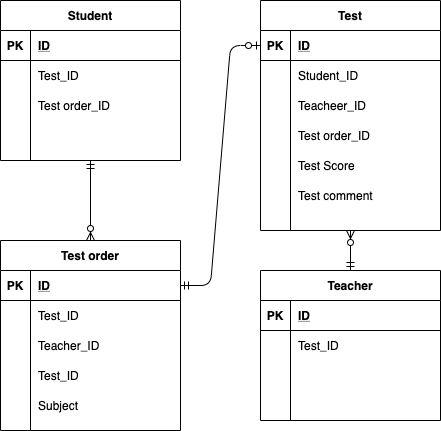

The diagram above was exported from draw.io. Its source (the exported page's mxGraphModel, read from the mxfile embedded in the PNG):
<mxGraphModel dx="529" dy="305" grid="1" gridSize="10" guides="1" tooltips="1" connect="1" arrows="1" fold="1" page="1" pageScale="1" pageWidth="827" pageHeight="1169" math="0" shadow="0">
  <root>
    <mxCell id="0" />
    <mxCell id="1" parent="0" />
    <mxCell id="2" value="Student" style="shape=table;startSize=30;container=1;collapsible=1;childLayout=tableLayout;fixedRows=1;rowLines=0;fontStyle=1;align=center;resizeLast=1;" parent="1" vertex="1">
      <mxGeometry x="60" y="80" width="180" height="160" as="geometry" />
    </mxCell>
    <mxCell id="3" value="" style="shape=partialRectangle;collapsible=0;dropTarget=0;pointerEvents=0;fillColor=none;top=0;left=0;bottom=1;right=0;points=[[0,0.5],[1,0.5]];portConstraint=eastwest;" parent="2" vertex="1">
      <mxGeometry y="30" width="180" height="30" as="geometry" />
    </mxCell>
    <mxCell id="4" value="PK" style="shape=partialRectangle;connectable=0;fillColor=none;top=0;left=0;bottom=0;right=0;fontStyle=1;overflow=hidden;" parent="3" vertex="1">
      <mxGeometry width="30" height="30" as="geometry" />
    </mxCell>
    <mxCell id="5" value="ID" style="shape=partialRectangle;connectable=0;fillColor=none;top=0;left=0;bottom=0;right=0;align=left;spacingLeft=6;fontStyle=5;overflow=hidden;" parent="3" vertex="1">
      <mxGeometry x="30" width="150" height="30" as="geometry" />
    </mxCell>
    <mxCell id="6" value="" style="shape=partialRectangle;collapsible=0;dropTarget=0;pointerEvents=0;fillColor=none;top=0;left=0;bottom=0;right=0;points=[[0,0.5],[1,0.5]];portConstraint=eastwest;" parent="2" vertex="1">
      <mxGeometry y="60" width="180" height="30" as="geometry" />
    </mxCell>
    <mxCell id="7" value="" style="shape=partialRectangle;connectable=0;fillColor=none;top=0;left=0;bottom=0;right=0;editable=1;overflow=hidden;" parent="6" vertex="1">
      <mxGeometry width="30" height="30" as="geometry" />
    </mxCell>
    <mxCell id="8" value="Test_ID" style="shape=partialRectangle;connectable=0;fillColor=none;top=0;left=0;bottom=0;right=0;align=left;spacingLeft=6;overflow=hidden;" parent="6" vertex="1">
      <mxGeometry x="30" width="150" height="30" as="geometry" />
    </mxCell>
    <mxCell id="9" value="" style="shape=partialRectangle;collapsible=0;dropTarget=0;pointerEvents=0;fillColor=none;top=0;left=0;bottom=0;right=0;points=[[0,0.5],[1,0.5]];portConstraint=eastwest;" parent="2" vertex="1">
      <mxGeometry y="90" width="180" height="30" as="geometry" />
    </mxCell>
    <mxCell id="10" value="" style="shape=partialRectangle;connectable=0;fillColor=none;top=0;left=0;bottom=0;right=0;editable=1;overflow=hidden;" parent="9" vertex="1">
      <mxGeometry width="30" height="30" as="geometry" />
    </mxCell>
    <mxCell id="11" value="Test order_ID" style="shape=partialRectangle;connectable=0;fillColor=none;top=0;left=0;bottom=0;right=0;align=left;spacingLeft=6;overflow=hidden;" parent="9" vertex="1">
      <mxGeometry x="30" width="150" height="30" as="geometry" />
    </mxCell>
    <mxCell id="12" value="" style="shape=partialRectangle;collapsible=0;dropTarget=0;pointerEvents=0;fillColor=none;top=0;left=0;bottom=0;right=0;points=[[0,0.5],[1,0.5]];portConstraint=eastwest;" parent="2" vertex="1">
      <mxGeometry y="120" width="180" height="30" as="geometry" />
    </mxCell>
    <mxCell id="13" value="" style="shape=partialRectangle;connectable=0;fillColor=none;top=0;left=0;bottom=0;right=0;editable=1;overflow=hidden;" parent="12" vertex="1">
      <mxGeometry width="30" height="30" as="geometry" />
    </mxCell>
    <mxCell id="14" value="" style="shape=partialRectangle;connectable=0;fillColor=none;top=0;left=0;bottom=0;right=0;align=left;spacingLeft=6;overflow=hidden;" parent="12" vertex="1">
      <mxGeometry x="30" width="150" height="30" as="geometry" />
    </mxCell>
    <mxCell id="15" value="Teacher" style="shape=table;startSize=30;container=1;collapsible=1;childLayout=tableLayout;fixedRows=1;rowLines=0;fontStyle=1;align=center;resizeLast=1;" parent="1" vertex="1">
      <mxGeometry x="320" y="350" width="180" height="150" as="geometry" />
    </mxCell>
    <mxCell id="16" value="" style="shape=partialRectangle;collapsible=0;dropTarget=0;pointerEvents=0;fillColor=none;top=0;left=0;bottom=1;right=0;points=[[0,0.5],[1,0.5]];portConstraint=eastwest;" parent="15" vertex="1">
      <mxGeometry y="30" width="180" height="30" as="geometry" />
    </mxCell>
    <mxCell id="17" value="PK" style="shape=partialRectangle;connectable=0;fillColor=none;top=0;left=0;bottom=0;right=0;fontStyle=1;overflow=hidden;" parent="16" vertex="1">
      <mxGeometry width="30" height="30" as="geometry" />
    </mxCell>
    <mxCell id="18" value="ID" style="shape=partialRectangle;connectable=0;fillColor=none;top=0;left=0;bottom=0;right=0;align=left;spacingLeft=6;fontStyle=5;overflow=hidden;" parent="16" vertex="1">
      <mxGeometry x="30" width="150" height="30" as="geometry" />
    </mxCell>
    <mxCell id="19" value="" style="shape=partialRectangle;collapsible=0;dropTarget=0;pointerEvents=0;fillColor=none;top=0;left=0;bottom=0;right=0;points=[[0,0.5],[1,0.5]];portConstraint=eastwest;" parent="15" vertex="1">
      <mxGeometry y="60" width="180" height="30" as="geometry" />
    </mxCell>
    <mxCell id="20" value="" style="shape=partialRectangle;connectable=0;fillColor=none;top=0;left=0;bottom=0;right=0;editable=1;overflow=hidden;" parent="19" vertex="1">
      <mxGeometry width="30" height="30" as="geometry" />
    </mxCell>
    <mxCell id="21" value="Test_ID" style="shape=partialRectangle;connectable=0;fillColor=none;top=0;left=0;bottom=0;right=0;align=left;spacingLeft=6;overflow=hidden;" parent="19" vertex="1">
      <mxGeometry x="30" width="150" height="30" as="geometry" />
    </mxCell>
    <mxCell id="22" value="" style="shape=partialRectangle;collapsible=0;dropTarget=0;pointerEvents=0;fillColor=none;top=0;left=0;bottom=0;right=0;points=[[0,0.5],[1,0.5]];portConstraint=eastwest;" parent="15" vertex="1">
      <mxGeometry y="90" width="180" height="30" as="geometry" />
    </mxCell>
    <mxCell id="23" value="" style="shape=partialRectangle;connectable=0;fillColor=none;top=0;left=0;bottom=0;right=0;editable=1;overflow=hidden;" parent="22" vertex="1">
      <mxGeometry width="30" height="30" as="geometry" />
    </mxCell>
    <mxCell id="24" value="" style="shape=partialRectangle;connectable=0;fillColor=none;top=0;left=0;bottom=0;right=0;align=left;spacingLeft=6;overflow=hidden;" parent="22" vertex="1">
      <mxGeometry x="30" width="150" height="30" as="geometry" />
    </mxCell>
    <mxCell id="25" value="" style="shape=partialRectangle;collapsible=0;dropTarget=0;pointerEvents=0;fillColor=none;top=0;left=0;bottom=0;right=0;points=[[0,0.5],[1,0.5]];portConstraint=eastwest;" parent="15" vertex="1">
      <mxGeometry y="120" width="180" height="30" as="geometry" />
    </mxCell>
    <mxCell id="26" value="" style="shape=partialRectangle;connectable=0;fillColor=none;top=0;left=0;bottom=0;right=0;editable=1;overflow=hidden;" parent="25" vertex="1">
      <mxGeometry width="30" height="30" as="geometry" />
    </mxCell>
    <mxCell id="27" value="" style="shape=partialRectangle;connectable=0;fillColor=none;top=0;left=0;bottom=0;right=0;align=left;spacingLeft=6;overflow=hidden;" parent="25" vertex="1">
      <mxGeometry x="30" width="150" height="30" as="geometry" />
    </mxCell>
    <mxCell id="28" value="Test" style="shape=table;startSize=30;container=1;collapsible=1;childLayout=tableLayout;fixedRows=1;rowLines=0;fontStyle=1;align=center;resizeLast=1;" parent="1" vertex="1">
      <mxGeometry x="320" y="80" width="180" height="230" as="geometry" />
    </mxCell>
    <mxCell id="29" value="" style="shape=partialRectangle;collapsible=0;dropTarget=0;pointerEvents=0;fillColor=none;top=0;left=0;bottom=1;right=0;points=[[0,0.5],[1,0.5]];portConstraint=eastwest;" parent="28" vertex="1">
      <mxGeometry y="30" width="180" height="30" as="geometry" />
    </mxCell>
    <mxCell id="30" value="PK" style="shape=partialRectangle;connectable=0;fillColor=none;top=0;left=0;bottom=0;right=0;fontStyle=1;overflow=hidden;" parent="29" vertex="1">
      <mxGeometry width="30" height="30" as="geometry" />
    </mxCell>
    <mxCell id="31" value="ID" style="shape=partialRectangle;connectable=0;fillColor=none;top=0;left=0;bottom=0;right=0;align=left;spacingLeft=6;fontStyle=5;overflow=hidden;" parent="29" vertex="1">
      <mxGeometry x="30" width="150" height="30" as="geometry" />
    </mxCell>
    <mxCell id="32" value="" style="shape=partialRectangle;collapsible=0;dropTarget=0;pointerEvents=0;fillColor=none;top=0;left=0;bottom=0;right=0;points=[[0,0.5],[1,0.5]];portConstraint=eastwest;" parent="28" vertex="1">
      <mxGeometry y="60" width="180" height="30" as="geometry" />
    </mxCell>
    <mxCell id="33" value="" style="shape=partialRectangle;connectable=0;fillColor=none;top=0;left=0;bottom=0;right=0;editable=1;overflow=hidden;" parent="32" vertex="1">
      <mxGeometry width="30" height="30" as="geometry" />
    </mxCell>
    <mxCell id="34" value="Student_ID" style="shape=partialRectangle;connectable=0;fillColor=none;top=0;left=0;bottom=0;right=0;align=left;spacingLeft=6;overflow=hidden;" parent="32" vertex="1">
      <mxGeometry x="30" width="150" height="30" as="geometry" />
    </mxCell>
    <mxCell id="35" value="" style="shape=partialRectangle;collapsible=0;dropTarget=0;pointerEvents=0;fillColor=none;top=0;left=0;bottom=0;right=0;points=[[0,0.5],[1,0.5]];portConstraint=eastwest;" parent="28" vertex="1">
      <mxGeometry y="90" width="180" height="30" as="geometry" />
    </mxCell>
    <mxCell id="36" value="" style="shape=partialRectangle;connectable=0;fillColor=none;top=0;left=0;bottom=0;right=0;editable=1;overflow=hidden;" parent="35" vertex="1">
      <mxGeometry width="30" height="30" as="geometry" />
    </mxCell>
    <mxCell id="37" value="Teacheer_ID" style="shape=partialRectangle;connectable=0;fillColor=none;top=0;left=0;bottom=0;right=0;align=left;spacingLeft=6;overflow=hidden;" parent="35" vertex="1">
      <mxGeometry x="30" width="150" height="30" as="geometry" />
    </mxCell>
    <mxCell id="38" value="" style="shape=partialRectangle;collapsible=0;dropTarget=0;pointerEvents=0;fillColor=none;top=0;left=0;bottom=0;right=0;points=[[0,0.5],[1,0.5]];portConstraint=eastwest;" parent="28" vertex="1">
      <mxGeometry y="120" width="180" height="30" as="geometry" />
    </mxCell>
    <mxCell id="39" value="" style="shape=partialRectangle;connectable=0;fillColor=none;top=0;left=0;bottom=0;right=0;editable=1;overflow=hidden;" parent="38" vertex="1">
      <mxGeometry width="30" height="30" as="geometry" />
    </mxCell>
    <mxCell id="40" value="Test order_ID" style="shape=partialRectangle;connectable=0;fillColor=none;top=0;left=0;bottom=0;right=0;align=left;spacingLeft=6;overflow=hidden;" parent="38" vertex="1">
      <mxGeometry x="30" width="150" height="30" as="geometry" />
    </mxCell>
    <mxCell id="41" value="Test order" style="shape=table;startSize=30;container=1;collapsible=1;childLayout=tableLayout;fixedRows=1;rowLines=0;fontStyle=1;align=center;resizeLast=1;" parent="1" vertex="1">
      <mxGeometry x="60" y="320" width="180" height="190" as="geometry" />
    </mxCell>
    <mxCell id="42" value="" style="shape=partialRectangle;collapsible=0;dropTarget=0;pointerEvents=0;fillColor=none;top=0;left=0;bottom=1;right=0;points=[[0,0.5],[1,0.5]];portConstraint=eastwest;" parent="41" vertex="1">
      <mxGeometry y="30" width="180" height="30" as="geometry" />
    </mxCell>
    <mxCell id="43" value="PK" style="shape=partialRectangle;connectable=0;fillColor=none;top=0;left=0;bottom=0;right=0;fontStyle=1;overflow=hidden;" parent="42" vertex="1">
      <mxGeometry width="30" height="30" as="geometry" />
    </mxCell>
    <mxCell id="44" value="ID" style="shape=partialRectangle;connectable=0;fillColor=none;top=0;left=0;bottom=0;right=0;align=left;spacingLeft=6;fontStyle=5;overflow=hidden;" parent="42" vertex="1">
      <mxGeometry x="30" width="150" height="30" as="geometry" />
    </mxCell>
    <mxCell id="45" value="" style="shape=partialRectangle;collapsible=0;dropTarget=0;pointerEvents=0;fillColor=none;top=0;left=0;bottom=0;right=0;points=[[0,0.5],[1,0.5]];portConstraint=eastwest;" parent="41" vertex="1">
      <mxGeometry y="60" width="180" height="30" as="geometry" />
    </mxCell>
    <mxCell id="46" value="" style="shape=partialRectangle;connectable=0;fillColor=none;top=0;left=0;bottom=0;right=0;editable=1;overflow=hidden;" parent="45" vertex="1">
      <mxGeometry width="30" height="30" as="geometry" />
    </mxCell>
    <mxCell id="47" value="Test_ID" style="shape=partialRectangle;connectable=0;fillColor=none;top=0;left=0;bottom=0;right=0;align=left;spacingLeft=6;overflow=hidden;" parent="45" vertex="1">
      <mxGeometry x="30" width="150" height="30" as="geometry" />
    </mxCell>
    <mxCell id="48" value="" style="shape=partialRectangle;collapsible=0;dropTarget=0;pointerEvents=0;fillColor=none;top=0;left=0;bottom=0;right=0;points=[[0,0.5],[1,0.5]];portConstraint=eastwest;" parent="41" vertex="1">
      <mxGeometry y="90" width="180" height="30" as="geometry" />
    </mxCell>
    <mxCell id="49" value="" style="shape=partialRectangle;connectable=0;fillColor=none;top=0;left=0;bottom=0;right=0;editable=1;overflow=hidden;" parent="48" vertex="1">
      <mxGeometry width="30" height="30" as="geometry" />
    </mxCell>
    <mxCell id="50" value="Teacher_ID" style="shape=partialRectangle;connectable=0;fillColor=none;top=0;left=0;bottom=0;right=0;align=left;spacingLeft=6;overflow=hidden;" parent="48" vertex="1">
      <mxGeometry x="30" width="150" height="30" as="geometry" />
    </mxCell>
    <mxCell id="51" value="" style="shape=partialRectangle;collapsible=0;dropTarget=0;pointerEvents=0;fillColor=none;top=0;left=0;bottom=0;right=0;points=[[0,0.5],[1,0.5]];portConstraint=eastwest;" parent="41" vertex="1">
      <mxGeometry y="120" width="180" height="30" as="geometry" />
    </mxCell>
    <mxCell id="52" value="" style="shape=partialRectangle;connectable=0;fillColor=none;top=0;left=0;bottom=0;right=0;editable=1;overflow=hidden;" parent="51" vertex="1">
      <mxGeometry width="30" height="30" as="geometry" />
    </mxCell>
    <mxCell id="53" value="Test_ID" style="shape=partialRectangle;connectable=0;fillColor=none;top=0;left=0;bottom=0;right=0;align=left;spacingLeft=6;overflow=hidden;" parent="51" vertex="1">
      <mxGeometry x="30" width="150" height="30" as="geometry" />
    </mxCell>
    <mxCell id="55" value="" style="fontSize=12;html=1;endArrow=ERzeroToMany;startArrow=ERmandOne;exitX=0.5;exitY=1;exitDx=0;exitDy=0;" parent="1" source="2" target="41" edge="1">
      <mxGeometry width="100" height="100" relative="1" as="geometry">
        <mxPoint x="250" y="135" as="sourcePoint" />
        <mxPoint x="440" y="300" as="targetPoint" />
      </mxGeometry>
    </mxCell>
    <mxCell id="57" value="" style="fontSize=12;html=1;endArrow=ERzeroToMany;startArrow=ERmandOne;exitX=0.5;exitY=0;exitDx=0;exitDy=0;" parent="1" source="15" edge="1">
      <mxGeometry width="100" height="100" relative="1" as="geometry">
        <mxPoint x="260" y="145" as="sourcePoint" />
        <mxPoint x="410" y="310" as="targetPoint" />
      </mxGeometry>
    </mxCell>
    <mxCell id="60" value="Test Score" style="shape=partialRectangle;connectable=0;fillColor=none;top=0;left=0;bottom=0;right=0;align=left;spacingLeft=6;overflow=hidden;" parent="1" vertex="1">
      <mxGeometry x="350" y="230" width="150" height="30" as="geometry" />
    </mxCell>
    <mxCell id="61" value="Test comment" style="shape=partialRectangle;connectable=0;fillColor=none;top=0;left=0;bottom=0;right=0;align=left;spacingLeft=6;overflow=hidden;" vertex="1" parent="1">
      <mxGeometry x="350" y="260" width="150" height="30" as="geometry" />
    </mxCell>
    <mxCell id="62" value="Subject" style="shape=partialRectangle;connectable=0;fillColor=none;top=0;left=0;bottom=0;right=0;align=left;spacingLeft=6;overflow=hidden;" vertex="1" parent="1">
      <mxGeometry x="90" y="470" width="150" height="30" as="geometry" />
    </mxCell>
    <mxCell id="63" value="" style="edgeStyle=entityRelationEdgeStyle;fontSize=12;html=1;endArrow=ERzeroToOne;startArrow=ERmandOne;entryX=0;entryY=0.5;entryDx=0;entryDy=0;exitX=1;exitY=0.5;exitDx=0;exitDy=0;" edge="1" parent="1" source="42" target="29">
      <mxGeometry width="100" height="100" relative="1" as="geometry">
        <mxPoint x="220" y="270" as="sourcePoint" />
        <mxPoint x="320" y="190" as="targetPoint" />
      </mxGeometry>
    </mxCell>
  </root>
</mxGraphModel>